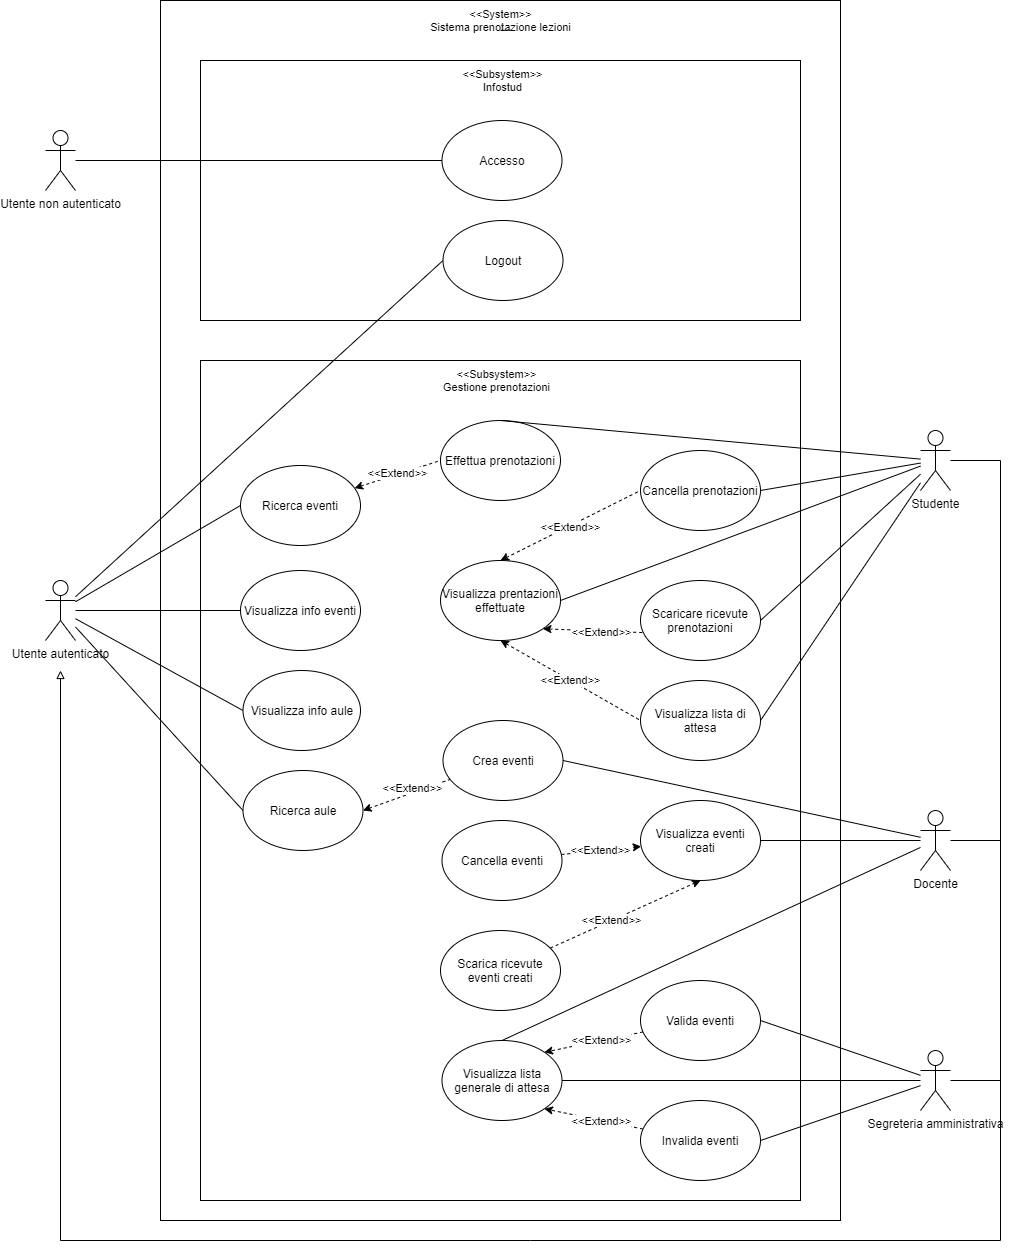

The diagram above was exported from draw.io. Its source (the exported page's mxGraphModel, read from the mxfile embedded in the PNG):
<mxGraphModel dx="1038" dy="477" grid="1" gridSize="10" guides="1" tooltips="1" connect="1" arrows="1" fold="1" page="1" pageScale="1" pageWidth="827" pageHeight="1169" math="0" shadow="0">
  <root>
    <mxCell id="0" />
    <mxCell id="1" parent="0" />
    <mxCell id="Ek5gbId0pusrjKRAF3Lp-10" value="" style="rounded=0;whiteSpace=wrap;html=1;fillColor=none;" parent="1" vertex="1">
      <mxGeometry x="240" y="120" width="680" height="1220" as="geometry" />
    </mxCell>
    <mxCell id="Ek5gbId0pusrjKRAF3Lp-11" value="" style="rounded=0;whiteSpace=wrap;html=1;fillColor=none;" parent="1" vertex="1">
      <mxGeometry x="280" y="480" width="600" height="840" as="geometry" />
    </mxCell>
    <mxCell id="Ek5gbId0pusrjKRAF3Lp-9" value="" style="rounded=0;whiteSpace=wrap;html=1;fillColor=none;" parent="1" vertex="1">
      <mxGeometry x="280" y="180" width="600" height="260" as="geometry" />
    </mxCell>
    <mxCell id="BhA23HFfribFI3JR0ma3-23" value="" style="rounded=0;orthogonalLoop=1;jettySize=auto;html=1;endArrow=none;endFill=0;" parent="1" source="BhA23HFfribFI3JR0ma3-1" target="BhA23HFfribFI3JR0ma3-22" edge="1">
      <mxGeometry relative="1" as="geometry" />
    </mxCell>
    <mxCell id="BhA23HFfribFI3JR0ma3-1" value="Utente non autenticato" style="shape=umlActor;verticalLabelPosition=bottom;verticalAlign=top;html=1;outlineConnect=0;" parent="1" vertex="1">
      <mxGeometry x="125" y="250" width="30" height="60" as="geometry" />
    </mxCell>
    <mxCell id="BhA23HFfribFI3JR0ma3-42" value="" style="rounded=0;orthogonalLoop=1;jettySize=auto;html=1;endArrow=none;endFill=0;entryX=0;entryY=0.5;entryDx=0;entryDy=0;" parent="1" source="BhA23HFfribFI3JR0ma3-2" target="BhA23HFfribFI3JR0ma3-35" edge="1">
      <mxGeometry relative="1" as="geometry" />
    </mxCell>
    <mxCell id="BhA23HFfribFI3JR0ma3-44" value="" style="rounded=0;orthogonalLoop=1;jettySize=auto;html=1;entryX=0;entryY=0.5;entryDx=0;entryDy=0;endArrow=none;endFill=0;" parent="1" source="BhA23HFfribFI3JR0ma3-2" target="BhA23HFfribFI3JR0ma3-24" edge="1">
      <mxGeometry relative="1" as="geometry">
        <mxPoint x="208.5" y="620" as="targetPoint" />
      </mxGeometry>
    </mxCell>
    <mxCell id="BhA23HFfribFI3JR0ma3-46" value="" style="orthogonalLoop=1;jettySize=auto;html=1;entryX=0;entryY=0.5;entryDx=0;entryDy=0;endArrow=none;endFill=0;rounded=0;" parent="1" source="BhA23HFfribFI3JR0ma3-2" target="BhA23HFfribFI3JR0ma3-27" edge="1">
      <mxGeometry relative="1" as="geometry">
        <mxPoint x="208.5" y="620" as="targetPoint" />
      </mxGeometry>
    </mxCell>
    <mxCell id="BhA23HFfribFI3JR0ma3-48" value="" style="rounded=0;orthogonalLoop=1;jettySize=auto;html=1;entryX=0;entryY=0.5;entryDx=0;entryDy=0;endArrow=none;endFill=0;" parent="1" source="BhA23HFfribFI3JR0ma3-2" target="BhA23HFfribFI3JR0ma3-40" edge="1">
      <mxGeometry relative="1" as="geometry">
        <mxPoint x="208.5" y="840" as="targetPoint" />
      </mxGeometry>
    </mxCell>
    <mxCell id="Ek5gbId0pusrjKRAF3Lp-4" value="" style="orthogonalLoop=1;jettySize=auto;html=1;entryX=0;entryY=0.5;entryDx=0;entryDy=0;endArrow=none;endFill=0;rounded=0;" parent="1" source="BhA23HFfribFI3JR0ma3-2" target="Ek5gbId0pusrjKRAF3Lp-2" edge="1">
      <mxGeometry relative="1" as="geometry">
        <mxPoint x="137" y="556" as="targetPoint" />
      </mxGeometry>
    </mxCell>
    <mxCell id="BhA23HFfribFI3JR0ma3-2" value="Utente autenticato" style="shape=umlActor;verticalLabelPosition=bottom;verticalAlign=top;html=1;outlineConnect=0;" parent="1" vertex="1">
      <mxGeometry x="125" y="700" width="30" height="60" as="geometry" />
    </mxCell>
    <mxCell id="BhA23HFfribFI3JR0ma3-22" value="Accesso" style="ellipse;whiteSpace=wrap;html=1;" parent="1" vertex="1">
      <mxGeometry x="521.5" y="240" width="120" height="80" as="geometry" />
    </mxCell>
    <mxCell id="BhA23HFfribFI3JR0ma3-65" value="" style="rounded=0;orthogonalLoop=1;jettySize=auto;html=1;startArrow=classic;startFill=1;dashed=1;endArrow=none;endFill=0;entryX=0;entryY=0.5;entryDx=0;entryDy=0;" parent="1" source="BhA23HFfribFI3JR0ma3-24" target="BhA23HFfribFI3JR0ma3-64" edge="1">
      <mxGeometry relative="1" as="geometry" />
    </mxCell>
    <mxCell id="Ek5gbId0pusrjKRAF3Lp-57" value="&amp;lt;&amp;lt;Extend&amp;gt;&amp;gt;" style="edgeLabel;html=1;align=center;verticalAlign=middle;resizable=0;points=[];fontSize=11;" parent="BhA23HFfribFI3JR0ma3-65" vertex="1" connectable="0">
      <mxGeometry x="-0.3082" y="-1" relative="1" as="geometry">
        <mxPoint x="13.05" y="-6.5" as="offset" />
      </mxGeometry>
    </mxCell>
    <mxCell id="BhA23HFfribFI3JR0ma3-24" value="Ricerca eventi" style="ellipse;whiteSpace=wrap;html=1;" parent="1" vertex="1">
      <mxGeometry x="320" y="585" width="120" height="80" as="geometry" />
    </mxCell>
    <mxCell id="BhA23HFfribFI3JR0ma3-27" value="Ricerca aule" style="ellipse;whiteSpace=wrap;html=1;" parent="1" vertex="1">
      <mxGeometry x="322.5" y="890" width="120" height="80" as="geometry" />
    </mxCell>
    <mxCell id="BhA23HFfribFI3JR0ma3-35" value="Visualizza info aule" style="ellipse;whiteSpace=wrap;html=1;" parent="1" vertex="1">
      <mxGeometry x="322.5" y="790" width="117.5" height="80" as="geometry" />
    </mxCell>
    <mxCell id="BhA23HFfribFI3JR0ma3-40" value="Visualizza info eventi" style="ellipse;whiteSpace=wrap;html=1;" parent="1" vertex="1">
      <mxGeometry x="320" y="690" width="120" height="80" as="geometry" />
    </mxCell>
    <mxCell id="BhA23HFfribFI3JR0ma3-67" value="" style="rounded=0;orthogonalLoop=1;jettySize=auto;html=1;entryX=0;entryY=0.5;entryDx=0;entryDy=0;dashed=1;endArrow=none;endFill=0;startArrow=classic;startFill=1;exitX=0.5;exitY=0;exitDx=0;exitDy=0;" parent="1" source="BhA23HFfribFI3JR0ma3-63" target="BhA23HFfribFI3JR0ma3-66" edge="1">
      <mxGeometry relative="1" as="geometry" />
    </mxCell>
    <mxCell id="Ek5gbId0pusrjKRAF3Lp-68" value="&amp;lt;&amp;lt;Extend&amp;gt;&amp;gt;" style="edgeLabel;html=1;align=center;verticalAlign=middle;resizable=0;points=[];fontSize=11;" parent="BhA23HFfribFI3JR0ma3-67" vertex="1" connectable="0">
      <mxGeometry x="-0.2446" relative="1" as="geometry">
        <mxPoint x="17.01" y="-7.29" as="offset" />
      </mxGeometry>
    </mxCell>
    <mxCell id="BhA23HFfribFI3JR0ma3-69" value="" style="rounded=0;orthogonalLoop=1;jettySize=auto;html=1;entryX=0.037;entryY=0.652;entryDx=0;entryDy=0;dashed=1;startArrow=classic;startFill=1;endArrow=none;endFill=0;exitX=1;exitY=1;exitDx=0;exitDy=0;entryPerimeter=0;" parent="1" source="BhA23HFfribFI3JR0ma3-63" target="BhA23HFfribFI3JR0ma3-68" edge="1">
      <mxGeometry relative="1" as="geometry" />
    </mxCell>
    <mxCell id="Ek5gbId0pusrjKRAF3Lp-69" value="&amp;lt;&amp;lt;Extend&amp;gt;&amp;gt;" style="edgeLabel;html=1;align=center;verticalAlign=middle;resizable=0;points=[];fontSize=11;" parent="BhA23HFfribFI3JR0ma3-69" vertex="1" connectable="0">
      <mxGeometry x="0.4103" y="-2" relative="1" as="geometry">
        <mxPoint x="-14.059999999999999" y="-2" as="offset" />
      </mxGeometry>
    </mxCell>
    <mxCell id="BhA23HFfribFI3JR0ma3-73" value="" style="rounded=0;orthogonalLoop=1;jettySize=auto;html=1;entryX=0;entryY=0.5;entryDx=0;entryDy=0;dashed=1;endArrow=none;endFill=0;startArrow=classic;startFill=1;exitX=0.5;exitY=1;exitDx=0;exitDy=0;" parent="1" source="BhA23HFfribFI3JR0ma3-63" target="BhA23HFfribFI3JR0ma3-72" edge="1">
      <mxGeometry relative="1" as="geometry" />
    </mxCell>
    <mxCell id="Ek5gbId0pusrjKRAF3Lp-70" value="&amp;lt;&amp;lt;Extend&amp;gt;&amp;gt;" style="edgeLabel;html=1;align=center;verticalAlign=middle;resizable=0;points=[];fontSize=11;" parent="BhA23HFfribFI3JR0ma3-73" vertex="1" connectable="0">
      <mxGeometry x="-0.3367" y="2" relative="1" as="geometry">
        <mxPoint x="22.79" y="15.26" as="offset" />
      </mxGeometry>
    </mxCell>
    <mxCell id="BhA23HFfribFI3JR0ma3-63" value="Visualizza prentazioni effettuate" style="ellipse;whiteSpace=wrap;html=1;" parent="1" vertex="1">
      <mxGeometry x="520" y="680" width="120" height="80" as="geometry" />
    </mxCell>
    <mxCell id="BhA23HFfribFI3JR0ma3-64" value="Effettua prenotazioni" style="ellipse;whiteSpace=wrap;html=1;" parent="1" vertex="1">
      <mxGeometry x="520" y="540" width="120" height="80" as="geometry" />
    </mxCell>
    <mxCell id="BhA23HFfribFI3JR0ma3-66" value="Cancella prenotazioni" style="ellipse;whiteSpace=wrap;html=1;" parent="1" vertex="1">
      <mxGeometry x="720" y="570" width="120" height="80" as="geometry" />
    </mxCell>
    <mxCell id="BhA23HFfribFI3JR0ma3-68" value="Scaricare ricevute prenotazioni" style="ellipse;whiteSpace=wrap;html=1;" parent="1" vertex="1">
      <mxGeometry x="720" y="700" width="120" height="80" as="geometry" />
    </mxCell>
    <mxCell id="BhA23HFfribFI3JR0ma3-72" value="Visualizza lista di attesa" style="ellipse;whiteSpace=wrap;html=1;" parent="1" vertex="1">
      <mxGeometry x="720" y="800" width="120" height="80" as="geometry" />
    </mxCell>
    <mxCell id="Ek5gbId0pusrjKRAF3Lp-2" value="Logout" style="ellipse;whiteSpace=wrap;html=1;" parent="1" vertex="1">
      <mxGeometry x="522.5" y="340" width="120" height="80" as="geometry" />
    </mxCell>
    <mxCell id="Ek5gbId0pusrjKRAF3Lp-54" value="" style="edgeStyle=none;rounded=0;orthogonalLoop=1;jettySize=auto;html=1;startArrow=none;startFill=0;endArrow=none;endFill=0;fontSize=11;entryX=0.5;entryY=0;entryDx=0;entryDy=0;" parent="1" source="Ek5gbId0pusrjKRAF3Lp-6" target="Ek5gbId0pusrjKRAF3Lp-53" edge="1">
      <mxGeometry relative="1" as="geometry" />
    </mxCell>
    <mxCell id="Ek5gbId0pusrjKRAF3Lp-74" value="" style="edgeStyle=none;rounded=0;orthogonalLoop=1;jettySize=auto;html=1;startArrow=none;startFill=0;endArrow=none;endFill=0;fontSize=11;entryX=1;entryY=0.5;entryDx=0;entryDy=0;" parent="1" source="Ek5gbId0pusrjKRAF3Lp-6" target="Ek5gbId0pusrjKRAF3Lp-49" edge="1">
      <mxGeometry relative="1" as="geometry" />
    </mxCell>
    <mxCell id="Ek5gbId0pusrjKRAF3Lp-99" value="" style="edgeStyle=none;rounded=0;orthogonalLoop=1;jettySize=auto;html=1;startArrow=none;startFill=0;endArrow=none;endFill=0;fontSize=11;" parent="1" source="Ek5gbId0pusrjKRAF3Lp-6" edge="1">
      <mxGeometry relative="1" as="geometry">
        <mxPoint x="1080" y="960" as="targetPoint" />
      </mxGeometry>
    </mxCell>
    <mxCell id="Ek5gbId0pusrjKRAF3Lp-6" value="Docente" style="shape=umlActor;verticalLabelPosition=bottom;verticalAlign=top;html=1;outlineConnect=0;" parent="1" vertex="1">
      <mxGeometry x="1000" y="930" width="30" height="60" as="geometry" />
    </mxCell>
    <mxCell id="Ek5gbId0pusrjKRAF3Lp-44" value="" style="edgeStyle=none;rounded=0;orthogonalLoop=1;jettySize=auto;html=1;startArrow=none;startFill=0;endArrow=none;endFill=0;fontSize=11;entryX=0.5;entryY=0;entryDx=0;entryDy=0;" parent="1" source="Ek5gbId0pusrjKRAF3Lp-20" target="BhA23HFfribFI3JR0ma3-64" edge="1">
      <mxGeometry relative="1" as="geometry" />
    </mxCell>
    <mxCell id="Ek5gbId0pusrjKRAF3Lp-56" value="" style="edgeStyle=none;rounded=0;orthogonalLoop=1;jettySize=auto;html=1;startArrow=none;startFill=0;endArrow=none;endFill=0;fontSize=11;entryX=1;entryY=0.5;entryDx=0;entryDy=0;" parent="1" source="Ek5gbId0pusrjKRAF3Lp-20" target="BhA23HFfribFI3JR0ma3-72" edge="1">
      <mxGeometry relative="1" as="geometry" />
    </mxCell>
    <mxCell id="Ek5gbId0pusrjKRAF3Lp-65" value="" style="edgeStyle=none;rounded=0;orthogonalLoop=1;jettySize=auto;html=1;startArrow=none;startFill=0;endArrow=none;endFill=0;fontSize=11;entryX=1;entryY=0.5;entryDx=0;entryDy=0;" parent="1" source="Ek5gbId0pusrjKRAF3Lp-20" target="BhA23HFfribFI3JR0ma3-66" edge="1">
      <mxGeometry relative="1" as="geometry" />
    </mxCell>
    <mxCell id="Ek5gbId0pusrjKRAF3Lp-66" value="" style="edgeStyle=none;rounded=0;orthogonalLoop=1;jettySize=auto;html=1;startArrow=none;startFill=0;endArrow=none;endFill=0;fontSize=11;entryX=1;entryY=0.5;entryDx=0;entryDy=0;" parent="1" source="Ek5gbId0pusrjKRAF3Lp-20" target="BhA23HFfribFI3JR0ma3-68" edge="1">
      <mxGeometry relative="1" as="geometry" />
    </mxCell>
    <mxCell id="Ek5gbId0pusrjKRAF3Lp-67" value="" style="edgeStyle=none;rounded=0;orthogonalLoop=1;jettySize=auto;html=1;startArrow=none;startFill=0;endArrow=none;endFill=0;fontSize=11;entryX=1;entryY=0.5;entryDx=0;entryDy=0;" parent="1" source="Ek5gbId0pusrjKRAF3Lp-20" target="BhA23HFfribFI3JR0ma3-63" edge="1">
      <mxGeometry relative="1" as="geometry" />
    </mxCell>
    <mxCell id="Ek5gbId0pusrjKRAF3Lp-97" value="" style="edgeStyle=none;rounded=0;orthogonalLoop=1;jettySize=auto;html=1;startArrow=none;startFill=0;endArrow=block;endFill=0;fontSize=11;" parent="1" source="Ek5gbId0pusrjKRAF3Lp-20" edge="1">
      <mxGeometry relative="1" as="geometry">
        <mxPoint x="140" y="790" as="targetPoint" />
        <Array as="points">
          <mxPoint x="1080" y="580" />
          <mxPoint x="1080" y="1360" />
          <mxPoint x="610" y="1360" />
          <mxPoint x="140" y="1360" />
        </Array>
      </mxGeometry>
    </mxCell>
    <mxCell id="Ek5gbId0pusrjKRAF3Lp-20" value="Studente" style="shape=umlActor;verticalLabelPosition=bottom;verticalAlign=top;html=1;outlineConnect=0;" parent="1" vertex="1">
      <mxGeometry x="1000" y="550" width="30" height="60" as="geometry" />
    </mxCell>
    <mxCell id="Ek5gbId0pusrjKRAF3Lp-55" value="" style="edgeStyle=none;rounded=0;orthogonalLoop=1;jettySize=auto;html=1;startArrow=none;startFill=0;endArrow=none;endFill=0;fontSize=11;entryX=1;entryY=0.5;entryDx=0;entryDy=0;" parent="1" source="Ek5gbId0pusrjKRAF3Lp-28" target="Ek5gbId0pusrjKRAF3Lp-80" edge="1">
      <mxGeometry relative="1" as="geometry" />
    </mxCell>
    <mxCell id="Ek5gbId0pusrjKRAF3Lp-94" value="" style="edgeStyle=none;rounded=0;orthogonalLoop=1;jettySize=auto;html=1;startArrow=none;startFill=0;endArrow=none;endFill=0;fontSize=11;entryX=1;entryY=0.5;entryDx=0;entryDy=0;" parent="1" source="Ek5gbId0pusrjKRAF3Lp-28" target="Ek5gbId0pusrjKRAF3Lp-53" edge="1">
      <mxGeometry relative="1" as="geometry" />
    </mxCell>
    <mxCell id="Ek5gbId0pusrjKRAF3Lp-96" value="" style="edgeStyle=none;rounded=0;orthogonalLoop=1;jettySize=auto;html=1;startArrow=none;startFill=0;endArrow=none;endFill=0;fontSize=11;entryX=1;entryY=0.5;entryDx=0;entryDy=0;" parent="1" source="Ek5gbId0pusrjKRAF3Lp-28" target="Ek5gbId0pusrjKRAF3Lp-81" edge="1">
      <mxGeometry relative="1" as="geometry">
        <mxPoint x="1015" y="1310" as="targetPoint" />
      </mxGeometry>
    </mxCell>
    <mxCell id="Ek5gbId0pusrjKRAF3Lp-102" value="" style="edgeStyle=none;rounded=0;orthogonalLoop=1;jettySize=auto;html=1;startArrow=none;startFill=0;endArrow=none;endFill=0;fontSize=11;" parent="1" source="Ek5gbId0pusrjKRAF3Lp-28" edge="1">
      <mxGeometry relative="1" as="geometry">
        <mxPoint x="1080" y="1200" as="targetPoint" />
      </mxGeometry>
    </mxCell>
    <mxCell id="Ek5gbId0pusrjKRAF3Lp-28" value="Segreteria amministrativa" style="shape=umlActor;verticalLabelPosition=bottom;verticalAlign=top;html=1;outlineConnect=0;" parent="1" vertex="1">
      <mxGeometry x="1000" y="1170" width="30" height="60" as="geometry" />
    </mxCell>
    <mxCell id="Ek5gbId0pusrjKRAF3Lp-36" value="" style="rounded=0;orthogonalLoop=1;jettySize=auto;html=1;startArrow=none;startFill=0;endArrow=none;endFill=0;entryX=1;entryY=0.5;entryDx=0;entryDy=0;" parent="1" source="Ek5gbId0pusrjKRAF3Lp-6" target="Ek5gbId0pusrjKRAF3Lp-73" edge="1">
      <mxGeometry relative="1" as="geometry">
        <mxPoint x="1046" y="647.1196454948301" as="sourcePoint" />
        <mxPoint x="641.5" y="1280" as="targetPoint" />
      </mxGeometry>
    </mxCell>
    <mxCell id="Ek5gbId0pusrjKRAF3Lp-47" value="" style="rounded=0;orthogonalLoop=1;jettySize=auto;html=1;startArrow=classic;startFill=1;dashed=1;endArrow=none;endFill=0;exitX=1;exitY=0.5;exitDx=0;exitDy=0;" parent="1" source="BhA23HFfribFI3JR0ma3-27" target="Ek5gbId0pusrjKRAF3Lp-49" edge="1">
      <mxGeometry relative="1" as="geometry">
        <mxPoint x="440" y="1000" as="sourcePoint" />
      </mxGeometry>
    </mxCell>
    <mxCell id="Ek5gbId0pusrjKRAF3Lp-59" value="&amp;lt;&amp;lt;Extend&amp;gt;&amp;gt;" style="edgeLabel;html=1;align=center;verticalAlign=middle;resizable=0;points=[];fontSize=11;" parent="Ek5gbId0pusrjKRAF3Lp-47" vertex="1" connectable="0">
      <mxGeometry x="0.3727" y="-1" relative="1" as="geometry">
        <mxPoint x="-10.79" y="-2.17" as="offset" />
      </mxGeometry>
    </mxCell>
    <mxCell id="Ek5gbId0pusrjKRAF3Lp-49" value="Crea eventi" style="ellipse;whiteSpace=wrap;html=1;" parent="1" vertex="1">
      <mxGeometry x="522.5" y="840" width="120" height="80" as="geometry" />
    </mxCell>
    <mxCell id="Ek5gbId0pusrjKRAF3Lp-53" value="Visualizza lista generale di attesa" style="ellipse;whiteSpace=wrap;html=1;" parent="1" vertex="1">
      <mxGeometry x="521.5" y="1160" width="120" height="80" as="geometry" />
    </mxCell>
    <mxCell id="Ek5gbId0pusrjKRAF3Lp-73" value="Visualizza eventi creati" style="ellipse;whiteSpace=wrap;html=1;" parent="1" vertex="1">
      <mxGeometry x="720" y="920" width="120" height="80" as="geometry" />
    </mxCell>
    <mxCell id="Ek5gbId0pusrjKRAF3Lp-76" value="" style="edgeStyle=none;rounded=0;orthogonalLoop=1;jettySize=auto;html=1;startArrow=none;startFill=0;endArrow=classic;endFill=1;fontSize=11;dashed=1;" parent="1" source="Ek5gbId0pusrjKRAF3Lp-75" target="Ek5gbId0pusrjKRAF3Lp-73" edge="1">
      <mxGeometry relative="1" as="geometry" />
    </mxCell>
    <mxCell id="Ek5gbId0pusrjKRAF3Lp-103" value="&amp;lt;&amp;lt;Extend&amp;gt;&amp;gt;" style="edgeLabel;html=1;align=center;verticalAlign=middle;resizable=0;points=[];fontSize=11;" parent="Ek5gbId0pusrjKRAF3Lp-76" vertex="1" connectable="0">
      <mxGeometry x="-0.621" y="-4" relative="1" as="geometry">
        <mxPoint x="23.45" y="-6.83" as="offset" />
      </mxGeometry>
    </mxCell>
    <mxCell id="Ek5gbId0pusrjKRAF3Lp-75" value="Cancella eventi" style="ellipse;whiteSpace=wrap;html=1;" parent="1" vertex="1">
      <mxGeometry x="521.5" y="940" width="120" height="80" as="geometry" />
    </mxCell>
    <mxCell id="Ek5gbId0pusrjKRAF3Lp-79" value="" style="edgeStyle=none;rounded=0;orthogonalLoop=1;jettySize=auto;html=1;dashed=1;startArrow=none;startFill=0;endArrow=classic;endFill=1;fontSize=11;entryX=0.5;entryY=1;entryDx=0;entryDy=0;" parent="1" source="Ek5gbId0pusrjKRAF3Lp-77" target="Ek5gbId0pusrjKRAF3Lp-73" edge="1">
      <mxGeometry relative="1" as="geometry">
        <mxPoint x="722.5" y="1150" as="targetPoint" />
      </mxGeometry>
    </mxCell>
    <mxCell id="Ek5gbId0pusrjKRAF3Lp-104" value="&amp;lt;&amp;lt;Extend&amp;gt;&amp;gt;" style="edgeLabel;html=1;align=center;verticalAlign=middle;resizable=0;points=[];fontSize=11;" parent="Ek5gbId0pusrjKRAF3Lp-79" vertex="1" connectable="0">
      <mxGeometry x="-0.7145" y="2" relative="1" as="geometry">
        <mxPoint x="39.54" y="-16.23" as="offset" />
      </mxGeometry>
    </mxCell>
    <mxCell id="Ek5gbId0pusrjKRAF3Lp-77" value="Scarica ricevute eventi creati" style="ellipse;whiteSpace=wrap;html=1;" parent="1" vertex="1">
      <mxGeometry x="520" y="1050" width="120" height="80" as="geometry" />
    </mxCell>
    <mxCell id="Ek5gbId0pusrjKRAF3Lp-82" value="" style="edgeStyle=none;rounded=0;orthogonalLoop=1;jettySize=auto;html=1;dashed=1;startArrow=none;startFill=0;endArrow=classic;endFill=1;fontSize=11;entryX=1;entryY=0;entryDx=0;entryDy=0;" parent="1" source="Ek5gbId0pusrjKRAF3Lp-80" target="Ek5gbId0pusrjKRAF3Lp-53" edge="1">
      <mxGeometry relative="1" as="geometry" />
    </mxCell>
    <mxCell id="Ek5gbId0pusrjKRAF3Lp-105" value="&amp;lt;&amp;lt;Extend&amp;gt;&amp;gt;" style="edgeLabel;html=1;align=center;verticalAlign=middle;resizable=0;points=[];fontSize=11;" parent="Ek5gbId0pusrjKRAF3Lp-82" vertex="1" connectable="0">
      <mxGeometry x="0.3992" y="3" relative="1" as="geometry">
        <mxPoint x="26.06" y="-8.57" as="offset" />
      </mxGeometry>
    </mxCell>
    <mxCell id="Ek5gbId0pusrjKRAF3Lp-80" value="Valida eventi" style="ellipse;whiteSpace=wrap;html=1;" parent="1" vertex="1">
      <mxGeometry x="720" y="1100" width="120" height="80" as="geometry" />
    </mxCell>
    <mxCell id="Ek5gbId0pusrjKRAF3Lp-84" value="" style="edgeStyle=none;rounded=0;orthogonalLoop=1;jettySize=auto;html=1;dashed=1;startArrow=none;startFill=0;endArrow=classic;endFill=1;fontSize=11;entryX=1;entryY=1;entryDx=0;entryDy=0;" parent="1" source="Ek5gbId0pusrjKRAF3Lp-81" target="Ek5gbId0pusrjKRAF3Lp-53" edge="1">
      <mxGeometry relative="1" as="geometry">
        <mxPoint x="640" y="1290" as="targetPoint" />
      </mxGeometry>
    </mxCell>
    <mxCell id="Ek5gbId0pusrjKRAF3Lp-106" value="&amp;lt;&amp;lt;Extend&amp;gt;&amp;gt;" style="edgeLabel;html=1;align=center;verticalAlign=middle;resizable=0;points=[];fontSize=11;" parent="Ek5gbId0pusrjKRAF3Lp-84" vertex="1" connectable="0">
      <mxGeometry x="0.4637" y="-1" relative="1" as="geometry">
        <mxPoint x="29.92" y="7.33" as="offset" />
      </mxGeometry>
    </mxCell>
    <mxCell id="Ek5gbId0pusrjKRAF3Lp-81" value="Invalida eventi" style="ellipse;whiteSpace=wrap;html=1;" parent="1" vertex="1">
      <mxGeometry x="720" y="1220" width="120" height="80" as="geometry" />
    </mxCell>
    <mxCell id="Ek5gbId0pusrjKRAF3Lp-107" value="&amp;lt;&amp;lt;System&amp;gt;&amp;gt;&lt;br&gt;Sistema prenotazione lezioni" style="text;html=1;strokeColor=none;fillColor=none;align=center;verticalAlign=middle;whiteSpace=wrap;rounded=0;fontSize=11;" parent="1" vertex="1">
      <mxGeometry x="503.75" y="130" width="152.5" height="20" as="geometry" />
    </mxCell>
    <mxCell id="Ek5gbId0pusrjKRAF3Lp-108" value="&amp;lt;&amp;lt;Subsystem&amp;gt;&amp;gt;&lt;br&gt;Infostud" style="text;html=1;strokeColor=none;fillColor=none;align=center;verticalAlign=middle;whiteSpace=wrap;rounded=0;fontSize=11;" parent="1" vertex="1">
      <mxGeometry x="506.25" y="190" width="152.5" height="20" as="geometry" />
    </mxCell>
    <mxCell id="Ek5gbId0pusrjKRAF3Lp-109" value="&amp;lt;&amp;lt;Subsystem&amp;gt;&amp;gt;&lt;br&gt;Gestione prenotazioni" style="text;html=1;strokeColor=none;fillColor=none;align=center;verticalAlign=middle;whiteSpace=wrap;rounded=0;fontSize=11;" parent="1" vertex="1">
      <mxGeometry x="500" y="490" width="152.5" height="20" as="geometry" />
    </mxCell>
    <mxCell id="Ek5gbId0pusrjKRAF3Lp-110" style="edgeStyle=none;rounded=0;orthogonalLoop=1;jettySize=auto;html=1;exitX=0.5;exitY=1;exitDx=0;exitDy=0;entryX=0.566;entryY=0.979;entryDx=0;entryDy=0;entryPerimeter=0;startArrow=none;startFill=0;endArrow=none;endFill=0;fontSize=11;" parent="1" source="Ek5gbId0pusrjKRAF3Lp-107" target="Ek5gbId0pusrjKRAF3Lp-107" edge="1">
      <mxGeometry relative="1" as="geometry" />
    </mxCell>
  </root>
</mxGraphModel>